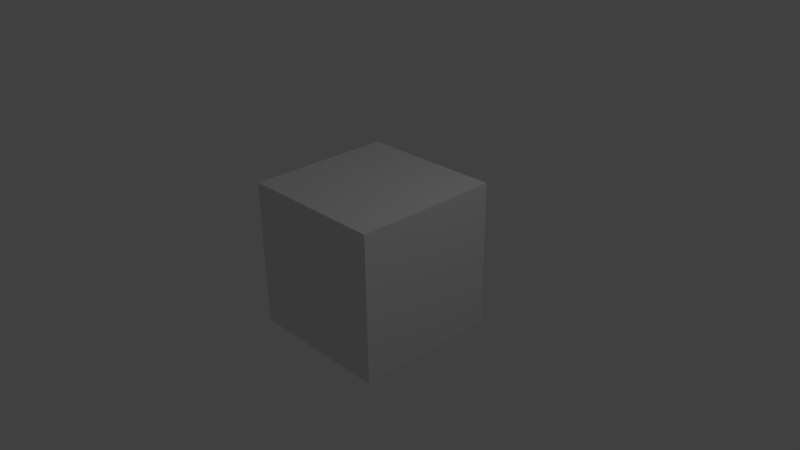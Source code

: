 # Source: cube90.blend  (saved by Blender 2.72.0; exported with 4.5.12 LTS)
import bpy
from mathutils import Matrix  # noqa: F401  (used for matrix-valued properties, if any)

bpy.ops.wm.read_factory_settings(use_empty=True)
scene = bpy.context.scene
scene.name = 'Scene'

# ---- collections
col_collection_1 = bpy.data.collections.new('Collection 1'); scene.collection.children.link(col_collection_1)

# ---- materials (node trees are filled in below, after node groups)
mat_material = bpy.data.materials.new('Material')
mat_material.alpha_threshold = 0.0
mat_material.use_transparent_shadow = False
mat_material.roughness = 0.5
mat_material.line_color = (0.0, 0.0, 0.0, 1.0)

# ---- material node trees

# ---- world
world_world = bpy.data.worlds.new('World'); scene.world = world_world
world_world.color = (0.05088, 0.05088, 0.05088)
world_world.use_sun_shadow = False
world_world.sun_shadow_jitter_overblur = 0.0
world_world.cycles.sampling_method = 'MANUAL'
world_world.cycles.sample_map_resolution = 256

# ---- cameras
cam_camera = bpy.data.cameras.new('Camera')
cam_camera.clip_end = 100.0
cam_camera.lens = 35.0
cam_camera.sensor_width = 32.0
cam_camera.sensor_height = 18.0
cam_camera.ortho_scale = 7.314
cam_camera.dof.focus_distance = 0.0
cam_camera.dof.aperture_fstop = 128.0

# ---- lights
light_lamp = bpy.data.lights.new('Lamp', 'POINT')
light_lamp.transmission_factor = 0.0
light_lamp.cutoff_distance = 30.0
light_lamp.energy = 100.0
light_lamp.shadow_buffer_clip_start = 1.001
light_lamp.shadow_soft_size = 0.1
light_lamp.shadow_maximum_resolution = 0.006
light_lamp.use_absolute_resolution = True
light_lamp.cycles.use_multiple_importance_sampling = False

# ---- meshes
me_cube = bpy.data.meshes.new('Cube')
me_cube.from_pydata([(1.0, 1.0, -1.0), (1.0, -1.0, -1.0), (-1.0, -1.0, -1.0), (-1.0, 1.0, -1.0), (1.0, 1.0, 1.0), (1.0, -1.0, 1.0), (-1.0, -1.0, 1.0), (-1.0, 1.0, 1.0)], [], [(0, 1, 2, 3), (4, 7, 6, 5), (0, 4, 5, 1), (1, 5, 6, 2), (2, 6, 7, 3), (4, 0, 3, 7)])
me_cube.materials.append(mat_material)
me_cube.use_remesh_preserve_volume = False
me_cube.use_remesh_preserve_attributes = False
me_cube.use_mirror_vertex_groups = False
me_cube.update()

# ---- objects
ob_cube = bpy.data.objects.new('Cube', me_cube)
ob_lamp = bpy.data.objects.new('Lamp', light_lamp)
ob_camera = bpy.data.objects.new('Camera', cam_camera)

# ---- transforms, parenting, visibility, modifiers, constraints
ob_cube.location = (0.0, 0.0, 0.0)
ob_cube.rotation_euler = (0.0, -0.0, 1.571)
ob_cube.lock_rotations_4d = False
ob_cube.empty_display_type = 'ARROWS'
ob_cube.lineart.crease_threshold = 0.0
ob_lamp.location = (4.076, 1.005, 5.904)
ob_lamp.rotation_euler = (0.6503, 0.05522, 1.866)
ob_lamp.lock_rotations_4d = False
ob_lamp.empty_display_type = 'ARROWS'
ob_lamp.color = (0.0, 0.0, 0.0, 0.0)
ob_lamp.lineart.crease_threshold = 0.0
ob_camera.location = (7.481, -6.508, 5.344)
ob_camera.rotation_euler = (1.109, 0.01082, 0.8149)
ob_camera.lock_rotations_4d = False
ob_camera.empty_display_type = 'ARROWS'
ob_camera.color = (0.0, 0.0, 0.0, 0.0)
ob_camera.display_type = 'WIRE'
ob_camera.lineart.crease_threshold = 0.0

# ---- collection membership
col_collection_1.objects.link(ob_cube)
col_collection_1.objects.link(ob_lamp)
col_collection_1.objects.link(ob_camera)

# ---- scene / render settings (as saved in the file)
scene.camera = ob_camera
scene.frame_start = 1; scene.frame_end = 250; scene.frame_set(1)
scene.render.engine = 'BLENDER_EEVEE_NEXT'
scene.render.resolution_percentage = 50
scene.render.dither_intensity = 0.0
scene.cycles.use_denoising = False
scene.cycles.samples = 10
scene.cycles.sampling_pattern = 'TABULATED_SOBOL'
scene.cycles.light_sampling_threshold = 0.0
scene.cycles.use_adaptive_sampling = False
scene.cycles.use_light_tree = False
scene.cycles.blur_glossy = 0.0
scene.cycles.pixel_filter_type = 'GAUSSIAN'
scene.cycles.sample_clamp_indirect = 0.0
scene.view_settings.view_transform = 'Standard'
bpy.context.view_layer.update()
